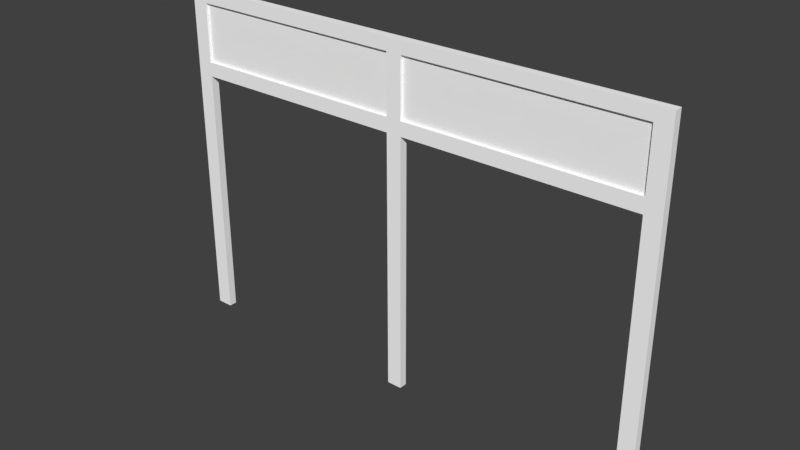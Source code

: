 # Source: T_RSTOCK_25.blend  (saved by Blender 2.79.0; exported with 4.5.12 LTS)
import bpy
from mathutils import Matrix  # noqa: F401  (used for matrix-valued properties, if any)

bpy.ops.wm.read_factory_settings(use_empty=True)
scene = bpy.context.scene
scene.name = 'Scene'

# ---- collections
col_collection_7 = bpy.data.collections.new('Collection 7'); scene.collection.children.link(col_collection_7)

# ---- materials (node trees are filled in below, after node groups)
mat_material_143 = bpy.data.materials.new('Material.143')
mat_material_143.alpha_threshold = 0.0
mat_material_143.use_transparent_shadow = False
mat_material_143.diffuse_color = (1.0, 1.0, 1.0, 1.0)
mat_material_143.roughness = 0.5
mat_material_142 = bpy.data.materials.new('Material.142')
mat_material_142.alpha_threshold = 0.0
mat_material_142.use_transparent_shadow = False
mat_material_142.diffuse_color = (1.0, 1.0, 1.0, 1.0)
mat_material_142.roughness = 0.5
mat_material_142.specular_intensity = 0.8

# ---- material node trees

# ---- world
world_world = bpy.data.worlds.new('World'); scene.world = world_world
world_world.color = (0.05088, 0.05088, 0.05088)
world_world.use_sun_shadow = False
world_world.sun_shadow_jitter_overblur = 0.0
world_world.cycles.sampling_method = 'MANUAL'

# ---- meshes
me_cube_112 = bpy.data.meshes.new('Cube.112')
me_cube_112.from_pydata([(-1.211, 1.806, -6.233), (3.792, 1.806, -6.233), (-1.211, 1.341, -6.233), (3.792, 1.341, -6.233), (-1.211, 1.806, -0.00505), (3.792, 1.806, -0.00505), (3.792, 1.341, -0.00505), (-1.211, 1.341, -0.00505), (-1.211, 1.806, 2.047), (3.792, 1.806, 2.047), (3.792, 1.341, 2.047), (-1.211, 1.341, 2.047), (3.965, 1.341, -6.233), (3.965, 1.806, -0.00505), (3.965, 1.806, 2.047), (3.965, 1.806, -6.233), (3.965, 1.341, -0.00505), (3.965, 1.341, 2.047), (-1.383, 1.341, -0.00505), (-1.383, 1.341, 2.047), (-1.383, 1.341, -6.233), (-1.383, 1.806, -0.00505), (-1.383, 1.806, 2.047), (-1.383, 1.806, -6.233), (-1.211, 1.341, 0.3393), (-1.211, 1.806, 0.3393), (3.792, 1.806, 0.3393), (3.792, 1.341, 0.3393), (3.965, 1.341, 0.3393), (3.965, 1.806, 0.3393), (-1.383, 1.806, 0.3393), (-1.383, 1.341, 0.3393), (-1.211, 1.341, 1.738), (3.792, 1.806, 1.738), (3.965, 1.341, 1.738), (-1.383, 1.806, 1.738), (-1.211, 1.806, 1.738), (3.792, 1.341, 1.738), (3.965, 1.806, 1.738), (-1.383, 1.341, 1.738), (1.25, 1.806, -0.00505), (1.25, 1.806, 0.3393), (1.25, 1.341, 0.3393), (1.25, 1.341, -0.00505), (1.25, 1.806, 1.738), (1.25, 1.806, 2.047), (1.25, 1.341, 2.047), (1.25, 1.341, 1.738), (1.413, 1.806, 1.738), (1.413, 1.806, 2.047), (1.413, 1.341, 2.047), (1.413, 1.341, 1.738), (1.413, 1.806, -0.00505), (1.413, 1.806, 0.3393), (1.413, 1.341, 0.3393), (1.413, 1.341, -0.00505), (1.25, 1.806, -6.219), (1.25, 1.341, -6.219), (1.413, 1.806, -6.219), (1.413, 1.341, -6.219), (-1.275, 1.653, 0.2153), (-1.275, 1.653, 1.861), (3.837, 1.653, 0.2153), (3.837, 1.653, 1.861), (-1.275, 1.492, 1.861), (-1.275, 1.492, 0.2153), (3.837, 1.492, 0.2153), (3.837, 1.492, 1.861)], [], [(0, 4, 7, 2), (50, 10, 9, 49), (52, 5, 6, 55), (9, 10, 17, 14), (27, 6, 16, 28), (3, 1, 15, 12), (6, 3, 12, 16), (33, 9, 14, 38), (0, 2, 20, 23), (11, 8, 22, 19), (25, 4, 21, 30), (32, 11, 19, 39), (0, 23, 21, 4), (7, 24, 31, 18), (36, 25, 30, 35), (5, 26, 29, 13), (37, 27, 28, 34), (37, 33, 26, 27), (12, 15, 13, 16), (2, 7, 18, 20), (38, 34, 28, 29), (20, 18, 21, 23), (5, 13, 15, 1), (3, 6, 5, 1), (36, 32, 24, 25), (10, 37, 34, 17), (8, 36, 35, 22), (24, 32, 39, 31), (26, 33, 38, 29), (39, 35, 30, 31), (55, 6, 27, 54), (51, 37, 10, 50), (29, 28, 16, 13), (17, 34, 38, 14), (31, 30, 21, 18), (22, 35, 39, 19), (49, 9, 33, 48), (48, 33, 37, 51), (53, 26, 5, 52), (54, 27, 26, 53), (24, 42, 41, 25), (25, 41, 40, 4), (7, 43, 42, 24), (4, 40, 43, 7), (36, 44, 47, 32), (8, 45, 44, 36), (32, 47, 46, 11), (11, 46, 45, 8), (42, 47, 44, 41), (45, 49, 48, 44), (47, 51, 50, 46), (46, 50, 49, 45), (48, 53, 41, 44), (41, 53, 52, 40), (43, 55, 54, 42), (43, 40, 56, 57), (56, 58, 59, 57), (55, 43, 57, 59), (40, 52, 58, 56), (52, 55, 59, 58), (48, 51, 54, 53), (51, 47, 42, 54), (60, 61, 63, 62), (65, 66, 67, 64), (61, 64, 67, 63), (60, 65, 64, 61), (63, 67, 66, 62), (62, 66, 65, 60)])
me_cube_112.polygons.foreach_set('material_index', [0, 0, 0, 0, 0, 0, 0, 0, 0, 0, 0, 0, 0, 0, 0, 0, 0, 0, 0, 0, 0, 0, 0, 0, 0, 0, 0, 0, 0, 0, 0, 0, 0, 0, 0, 0, 0, 0, 0, 0, 0, 0, 0, 0, 0, 0, 0, 0, 0, 0, 0, 0, 0, 0, 0, 0, 0, 0, 0, 0, 0, 0, 1, 1, 1, 1, 1, 1])
me_cube_112.materials.append(mat_material_143)
me_cube_112.materials.append(mat_material_142)
me_cube_112.use_remesh_preserve_volume = False
me_cube_112.use_remesh_preserve_attributes = False
me_cube_112.use_mirror_vertex_groups = False
me_cube_112.update()

# ---- objects
ob_cube_000 = bpy.data.objects.new('Cube.000', me_cube_112)

# ---- transforms, parenting, visibility, modifiers, constraints
ob_cube_000.location = (0.3466, 0.005756, 0.7039)
ob_cube_000.rotation_euler = (0.0, -0.0, 3.142)
ob_cube_000.scale = (0.2508, 0.04654, 0.1115)
ob_cube_000.lineart.crease_threshold = 0.0

# ---- collection membership
col_collection_7.objects.link(ob_cube_000)

# ---- scene / render settings (as saved in the file)
scene.frame_start = 1; scene.frame_end = 250; scene.frame_set(0)
scene.render.engine = 'BLENDER_EEVEE_NEXT'
scene.render.resolution_percentage = 50
scene.render.dither_intensity = 0.0
scene.cycles.use_denoising = False
scene.cycles.samples = 128
scene.cycles.sampling_pattern = 'TABULATED_SOBOL'
scene.cycles.use_adaptive_sampling = False
scene.cycles.use_light_tree = False
scene.cycles.blur_glossy = 0.0
scene.cycles.sample_clamp_indirect = 0.0
scene.view_settings.view_transform = 'Standard'
bpy.context.view_layer.update()

# ---- added for rendering (the .blend has no active camera and no usable light): camera, sun
cam_auto = bpy.data.cameras.new('AutoCamera')
cam_auto.lens = 50.0
cam_auto.sensor_width = 36.0
cam_auto.clip_end = 1000.0
ob_auto_camera = bpy.data.objects.new('AutoCamera', cam_auto)
scene.collection.objects.link(ob_auto_camera)
ob_auto_camera.location = (1.52946, -1.87555, 1.67604)
ob_auto_camera.rotation_euler = (1.09748, -7.21219e-08, 0.694738)
scene.camera = ob_auto_camera
light_auto_sun = bpy.data.lights.new('AutoSun', 'SUN')
light_auto_sun.energy = 3.0
light_auto_sun.angle = 0.0523599
ob_auto_sun = bpy.data.objects.new('AutoSun', light_auto_sun)
scene.collection.objects.link(ob_auto_sun)
ob_auto_sun.rotation_euler = (0.872665, 0.174533, 0.523599)
bpy.context.view_layer.update()
